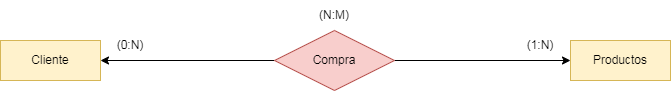

The diagram above was exported from draw.io. Its source (the exported page's mxGraphModel, read from the mxfile embedded in the PNG):
<mxGraphModel dx="1422" dy="705" grid="1" gridSize="10" guides="1" tooltips="1" connect="1" arrows="1" fold="1" page="1" pageScale="1" pageWidth="827" pageHeight="1169" math="0" shadow="0">
  <root>
    <mxCell id="0" />
    <mxCell id="1" parent="0" />
    <mxCell id="rpNLCnXAHHt5tNu2DGwH-1" value="Cliente" style="whiteSpace=wrap;html=1;align=center;fillColor=#fff2cc;strokeColor=#d6b656;" parent="1" vertex="1">
      <mxGeometry x="79" y="200" width="100" height="40" as="geometry" />
    </mxCell>
    <mxCell id="rpNLCnXAHHt5tNu2DGwH-2" value="Productos" style="whiteSpace=wrap;html=1;align=center;fillColor=#fff2cc;strokeColor=#d6b656;" parent="1" vertex="1">
      <mxGeometry x="649" y="200" width="100" height="40" as="geometry" />
    </mxCell>
    <mxCell id="VDQqy8M3kRxNCtGZ450v-1" style="edgeStyle=orthogonalEdgeStyle;rounded=0;orthogonalLoop=1;jettySize=auto;html=1;entryX=0;entryY=0.5;entryDx=0;entryDy=0;" edge="1" parent="1" source="rpNLCnXAHHt5tNu2DGwH-3" target="rpNLCnXAHHt5tNu2DGwH-2">
      <mxGeometry relative="1" as="geometry" />
    </mxCell>
    <mxCell id="VDQqy8M3kRxNCtGZ450v-2" style="edgeStyle=orthogonalEdgeStyle;rounded=0;orthogonalLoop=1;jettySize=auto;html=1;entryX=1;entryY=0.5;entryDx=0;entryDy=0;" edge="1" parent="1" source="rpNLCnXAHHt5tNu2DGwH-3" target="rpNLCnXAHHt5tNu2DGwH-1">
      <mxGeometry relative="1" as="geometry" />
    </mxCell>
    <mxCell id="rpNLCnXAHHt5tNu2DGwH-3" value="Compra" style="shape=rhombus;perimeter=rhombusPerimeter;whiteSpace=wrap;html=1;align=center;fillColor=#f8cecc;strokeColor=#b85450;" parent="1" vertex="1">
      <mxGeometry x="353" y="190" width="120" height="60" as="geometry" />
    </mxCell>
    <mxCell id="rpNLCnXAHHt5tNu2DGwH-6" value="(0:N)" style="text;html=1;strokeColor=none;fillColor=none;align=center;verticalAlign=middle;whiteSpace=wrap;rounded=0;" parent="1" vertex="1">
      <mxGeometry x="179" y="190" width="60" height="30" as="geometry" />
    </mxCell>
    <mxCell id="rpNLCnXAHHt5tNu2DGwH-7" value="(1:N)" style="text;html=1;strokeColor=none;fillColor=none;align=center;verticalAlign=middle;whiteSpace=wrap;rounded=0;" parent="1" vertex="1">
      <mxGeometry x="589" y="190" width="60" height="30" as="geometry" />
    </mxCell>
    <mxCell id="rpNLCnXAHHt5tNu2DGwH-8" value="(N:M)" style="text;html=1;strokeColor=none;fillColor=none;align=center;verticalAlign=middle;whiteSpace=wrap;rounded=0;" parent="1" vertex="1">
      <mxGeometry x="383" y="160" width="60" height="30" as="geometry" />
    </mxCell>
  </root>
</mxGraphModel>